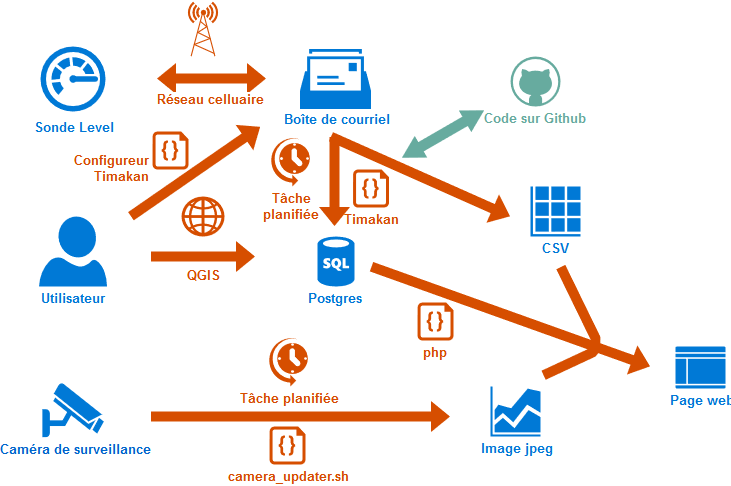

The diagram above was exported from draw.io. Its source (the exported page's mxGraphModel, read from the mxfile embedded in the PNG):
<mxGraphModel dx="1010" dy="528" grid="1" gridSize="10" guides="1" tooltips="1" connect="1" arrows="1" fold="1" page="1" pageScale="1" pageWidth="850" pageHeight="1100" math="0" shadow="0">
  <root>
    <mxCell id="0" />
    <mxCell id="1" parent="0" />
    <mxCell id="5YWGggnzQ0eh32_ukKZn-1" value="" style="shadow=0;dashed=0;html=1;strokeColor=none;labelPosition=center;verticalLabelPosition=bottom;verticalAlign=top;align=center;shape=mxgraph.mscae.cloud.monitor;fillColor=#0079D6;fontColor=#0079D6;fontSize=13;fontStyle=1" parent="1" vertex="1">
      <mxGeometry x="70" y="70" width="65" height="65" as="geometry" />
    </mxCell>
    <mxCell id="5YWGggnzQ0eh32_ukKZn-2" value="&lt;div style=&quot;font-size: 13px;&quot;&gt;Sonde Level&lt;/div&gt;" style="text;html=1;resizable=0;points=[];autosize=1;align=center;verticalAlign=top;spacingTop=-3;fontColor=#0079D6;fontSize=13;fontStyle=1" parent="1" vertex="1">
      <mxGeometry x="62.5" y="142" width="80" height="20" as="geometry" />
    </mxCell>
    <mxCell id="5YWGggnzQ0eh32_ukKZn-4" value="Boîte de courriel" style="text;html=1;resizable=0;points=[];autosize=1;align=center;verticalAlign=top;spacingTop=-4;fontColor=#0079D6;fontSize=13;fontStyle=1" parent="1" vertex="1">
      <mxGeometry x="315" y="135" width="100" height="20" as="geometry" />
    </mxCell>
    <mxCell id="5YWGggnzQ0eh32_ukKZn-5" value="Postgres" style="shadow=0;dashed=0;html=1;strokeColor=none;fillColor=#0079D6;labelPosition=center;verticalLabelPosition=bottom;verticalAlign=top;align=center;shape=mxgraph.azure.sql_database;fontColor=#0079D6;fontSize=13;fontStyle=1" parent="1" vertex="1">
      <mxGeometry x="347" y="260" width="37" height="50" as="geometry" />
    </mxCell>
    <mxCell id="5YWGggnzQ0eh32_ukKZn-6" value="" style="shadow=0;dashed=0;html=1;strokeColor=none;labelPosition=center;verticalLabelPosition=bottom;verticalAlign=top;align=center;shape=mxgraph.mscae.enterprise.web;fillColor=#D64E00;fontColor=#D64E00;fontSize=13;fontStyle=1" parent="1" vertex="1">
      <mxGeometry x="211" y="220" width="43" height="40" as="geometry" />
    </mxCell>
    <mxCell id="5YWGggnzQ0eh32_ukKZn-7" value="Utilisateur" style="shadow=0;dashed=0;html=1;strokeColor=none;labelPosition=center;verticalLabelPosition=bottom;verticalAlign=top;align=center;shape=mxgraph.azure.user;fillColor=#0079D6;fontColor=#0079D6;fontSize=13;fontStyle=1" parent="1" vertex="1">
      <mxGeometry x="68.5" y="240" width="68" height="70" as="geometry" />
    </mxCell>
    <mxCell id="5YWGggnzQ0eh32_ukKZn-8" value="CSV" style="shadow=0;dashed=0;html=1;strokeColor=none;labelPosition=center;verticalLabelPosition=bottom;verticalAlign=top;align=center;shape=mxgraph.mscae.enterprise.table;fillColor=#0079D6;fontColor=#0079D6;fontSize=13;fontStyle=1" parent="1" vertex="1">
      <mxGeometry x="560" y="210" width="50" height="50" as="geometry" />
    </mxCell>
    <mxCell id="5YWGggnzQ0eh32_ukKZn-9" value="Page web" style="shadow=0;dashed=0;html=1;strokeColor=none;labelPosition=center;verticalLabelPosition=bottom;verticalAlign=top;align=center;shape=mxgraph.mscae.cloud.management_portal;fillColor=#0079D6;fontColor=#0079D6;fontSize=13;fontStyle=1" parent="1" vertex="1">
      <mxGeometry x="705" y="370" width="50" height="42" as="geometry" />
    </mxCell>
    <mxCell id="5YWGggnzQ0eh32_ukKZn-10" value="" style="shape=flexArrow;endArrow=block;html=1;fontColor=#D64E00;fillColor=#D64E00;strokeColor=none;fontSize=13;fontStyle=1;startArrow=block;" parent="1" edge="1">
      <mxGeometry width="50" height="50" relative="1" as="geometry">
        <mxPoint x="186" y="102" as="sourcePoint" />
        <mxPoint x="296" y="102" as="targetPoint" />
      </mxGeometry>
    </mxCell>
    <mxCell id="5YWGggnzQ0eh32_ukKZn-11" value="Réseau celluaire" style="text;html=1;resizable=0;points=[];align=center;verticalAlign=middle;labelBackgroundColor=#ffffff;fontColor=#D64E00;fontSize=13;fontStyle=1" parent="5YWGggnzQ0eh32_ukKZn-10" vertex="1" connectable="0">
      <mxGeometry x="-0.4286" relative="1" as="geometry">
        <mxPoint x="21" y="22" as="offset" />
      </mxGeometry>
    </mxCell>
    <mxCell id="5YWGggnzQ0eh32_ukKZn-12" value="" style="shape=flexArrow;endArrow=classic;html=1;fillColor=#D64E00;fontColor=#D64E00;strokeColor=none;fontSize=13;fontStyle=1" parent="1" edge="1">
      <mxGeometry width="50" height="50" relative="1" as="geometry">
        <mxPoint x="364" y="160" as="sourcePoint" />
        <mxPoint x="364" y="250" as="targetPoint" />
      </mxGeometry>
    </mxCell>
    <mxCell id="5YWGggnzQ0eh32_ukKZn-13" value="Tâche planifiée" style="shadow=0;dashed=0;html=1;strokeColor=none;fillColor=#D64E00;labelPosition=center;verticalLabelPosition=bottom;verticalAlign=top;align=center;shape=mxgraph.azure.scheduler;fontColor=#D64E00;fontSize=13;fontStyle=1" parent="1" vertex="1">
      <mxGeometry x="297" y="360" width="40" height="50" as="geometry" />
    </mxCell>
    <mxCell id="5YWGggnzQ0eh32_ukKZn-16" value="" style="fontColor=#0066CC;verticalAlign=top;verticalLabelPosition=bottom;labelPosition=center;align=center;html=1;outlineConnect=0;fillColor=#D64E00;strokeColor=#D64E00;gradientColor=none;gradientDirection=north;strokeWidth=5;shape=mxgraph.networks.radio_tower;fontSize=13;fontStyle=1" parent="1" vertex="1">
      <mxGeometry x="218" y="26" width="29" height="54" as="geometry" />
    </mxCell>
    <mxCell id="5YWGggnzQ0eh32_ukKZn-18" value="Image jpeg" style="shadow=0;dashed=0;html=1;strokeColor=none;labelPosition=center;verticalLabelPosition=bottom;verticalAlign=top;align=center;shape=mxgraph.mscae.general.graph;fillColor=#0079D6;fontColor=#0079D6;fontSize=13;fontStyle=1" parent="1" vertex="1">
      <mxGeometry x="520" y="410" width="50" height="50" as="geometry" />
    </mxCell>
    <mxCell id="5YWGggnzQ0eh32_ukKZn-21" value="Caméra de surveillance" style="fontColor=#0066CC;verticalAlign=top;verticalLabelPosition=bottom;labelPosition=center;align=center;html=1;outlineConnect=0;fillColor=#0079D6;strokeColor=#0079D6;gradientColor=none;gradientDirection=north;strokeWidth=2;shape=mxgraph.networks.security_camera;fontSize=13;fontStyle=1" parent="1" vertex="1">
      <mxGeometry x="72.5" y="407" width="60" height="53" as="geometry" />
    </mxCell>
    <mxCell id="5YWGggnzQ0eh32_ukKZn-22" value="Code sur Github" style="shadow=0;dashed=0;html=1;strokeColor=none;fillColor=#67AB9F;labelPosition=center;verticalLabelPosition=bottom;verticalAlign=top;align=center;shape=mxgraph.azure.github_code;fontColor=#67AB9F;fontSize=13;fontStyle=1" parent="1" vertex="1">
      <mxGeometry x="540" y="80" width="50" height="50" as="geometry" />
    </mxCell>
    <mxCell id="5YWGggnzQ0eh32_ukKZn-23" value="&lt;div style=&quot;font-size: 13px;&quot;&gt;php&lt;/div&gt;" style="shadow=0;dashed=0;html=1;strokeColor=none;labelPosition=center;verticalLabelPosition=bottom;verticalAlign=top;align=center;shape=mxgraph.azure.code_file;fillColor=#D64E00;fontColor=#D64E00;fontSize=13;fontStyle=1" parent="1" vertex="1">
      <mxGeometry x="447" y="326" width="36" height="38" as="geometry" />
    </mxCell>
    <mxCell id="5YWGggnzQ0eh32_ukKZn-24" value="" style="shape=flexArrow;endArrow=classic;html=1;fontColor=#D64E00;fillColor=#D64E00;strokeColor=none;fontSize=13;fontStyle=1" parent="1" edge="1">
      <mxGeometry width="50" height="50" relative="1" as="geometry">
        <mxPoint x="180" y="280" as="sourcePoint" />
        <mxPoint x="285" y="280" as="targetPoint" />
      </mxGeometry>
    </mxCell>
    <mxCell id="5YWGggnzQ0eh32_ukKZn-25" value="&lt;div style=&quot;font-size: 13px;&quot;&gt;QGIS&lt;/div&gt;" style="text;html=1;resizable=0;points=[];align=center;verticalAlign=middle;labelBackgroundColor=#ffffff;fontColor=#D64E00;fontSize=13;fontStyle=1" parent="5YWGggnzQ0eh32_ukKZn-24" vertex="1" connectable="0">
      <mxGeometry x="-0.4286" relative="1" as="geometry">
        <mxPoint x="22.5" y="20" as="offset" />
      </mxGeometry>
    </mxCell>
    <mxCell id="5YWGggnzQ0eh32_ukKZn-27" value="" style="shadow=0;dashed=0;html=1;strokeColor=none;fillColor=#0079D6;labelPosition=center;verticalLabelPosition=bottom;verticalAlign=top;outlineConnect=0;align=center;shape=mxgraph.office.concepts.mailbox;fontColor=#0079D6;fontSize=13;fontStyle=1" parent="1" vertex="1">
      <mxGeometry x="329.5" y="72.5" width="71" height="60" as="geometry" />
    </mxCell>
    <mxCell id="5YWGggnzQ0eh32_ukKZn-34" value="" style="shape=flexArrow;endArrow=classic;html=1;fontColor=#D64E00;fillColor=#D64E00;strokeColor=none;fontSize=13;fontStyle=1" parent="1" edge="1">
      <mxGeometry width="50" height="50" relative="1" as="geometry">
        <mxPoint x="179.9999999999999" y="440" as="sourcePoint" />
        <mxPoint x="480" y="440" as="targetPoint" />
      </mxGeometry>
    </mxCell>
    <mxCell id="5YWGggnzQ0eh32_ukKZn-36" value="&lt;div style=&quot;font-size: 13px;&quot;&gt;Tâche&lt;/div&gt;&lt;div style=&quot;font-size: 13px;&quot;&gt;planifiée&lt;/div&gt;" style="shadow=0;dashed=0;html=1;strokeColor=none;fillColor=#D64E00;labelPosition=center;verticalLabelPosition=bottom;verticalAlign=top;align=center;shape=mxgraph.azure.scheduler;fontColor=#D64E00;fontSize=13;fontStyle=1" parent="1" vertex="1">
      <mxGeometry x="299" y="160" width="40" height="50" as="geometry" />
    </mxCell>
    <mxCell id="5YWGggnzQ0eh32_ukKZn-37" value="camera_updater.sh" style="shadow=0;dashed=0;html=1;strokeColor=none;labelPosition=center;verticalLabelPosition=bottom;verticalAlign=top;align=center;shape=mxgraph.azure.code_file;fillColor=#D64E00;fontColor=#D64E00;fontSize=13;fontStyle=1" parent="1" vertex="1">
      <mxGeometry x="299" y="450" width="36" height="38" as="geometry" />
    </mxCell>
    <mxCell id="5YWGggnzQ0eh32_ukKZn-38" value="" style="shape=flexArrow;endArrow=classic;html=1;fontColor=#D64E00;fillColor=#D64E00;strokeColor=none;fontSize=13;fontStyle=1" parent="1" edge="1">
      <mxGeometry width="50" height="50" relative="1" as="geometry">
        <mxPoint x="360" y="160" as="sourcePoint" />
        <mxPoint x="540" y="240" as="targetPoint" />
      </mxGeometry>
    </mxCell>
    <mxCell id="5YWGggnzQ0eh32_ukKZn-43" value="" style="html=1;shadow=0;dashed=0;align=center;verticalAlign=middle;shape=mxgraph.arrows2.twoWayArrow;dy=0.57;dx=22.06;strokeColor=none;strokeWidth=2;fillColor=#67AB9F;fontColor=#67AB9F;rotation=-30;fontSize=13;fontStyle=1" parent="1" vertex="1">
      <mxGeometry x="425" y="145" width="95" height="25" as="geometry" />
    </mxCell>
    <mxCell id="5YWGggnzQ0eh32_ukKZn-46" value="" style="shape=flexArrow;endArrow=classic;html=1;fontColor=#D64E00;fillColor=#D64E00;strokeColor=none;fontSize=13;fontStyle=1" parent="1" edge="1">
      <mxGeometry width="50" height="50" relative="1" as="geometry">
        <mxPoint x="400.4999999999999" y="290" as="sourcePoint" />
        <mxPoint x="680" y="390" as="targetPoint" />
      </mxGeometry>
    </mxCell>
    <mxCell id="5YWGggnzQ0eh32_ukKZn-48" value="" style="html=1;shadow=0;dashed=0;align=center;verticalAlign=middle;shape=mxgraph.arrows2.arrow;dy=0;dx=10;notch=0;strokeColor=none;strokeWidth=2;fillColor=#D64E00;fontColor=#67AB9F;rotation=-25;fontSize=13;fontStyle=1" parent="1" vertex="1">
      <mxGeometry x="570" y="380" width="65" height="10" as="geometry" />
    </mxCell>
    <mxCell id="5YWGggnzQ0eh32_ukKZn-50" value="" style="html=1;shadow=0;dashed=0;align=center;verticalAlign=middle;shape=mxgraph.arrows2.arrow;dy=0;dx=10;notch=0;strokeColor=none;strokeWidth=2;fillColor=#D64E00;fontColor=#67AB9F;rotation=64;fontSize=13;fontStyle=1" parent="1" vertex="1">
      <mxGeometry x="565" y="326" width="90" height="10" as="geometry" />
    </mxCell>
    <mxCell id="5YWGggnzQ0eh32_ukKZn-51" value="Timakan" style="shadow=0;dashed=0;html=1;strokeColor=none;labelPosition=center;verticalLabelPosition=bottom;verticalAlign=top;align=center;shape=mxgraph.azure.code_file;fillColor=#D64E00;fontColor=#D64E00;fontSize=13;fontStyle=1" parent="1" vertex="1">
      <mxGeometry x="382.5" y="193" width="36" height="38" as="geometry" />
    </mxCell>
    <mxCell id="SNogG7-dPWyW43zyZYLv-1" value="" style="shape=flexArrow;endArrow=classic;html=1;fillColor=#D64E00;fontColor=#D64E00;strokeColor=none;fontSize=13;fontStyle=1" edge="1" parent="1">
      <mxGeometry width="50" height="50" relative="1" as="geometry">
        <mxPoint x="160" y="240" as="sourcePoint" />
        <mxPoint x="290" y="150" as="targetPoint" />
      </mxGeometry>
    </mxCell>
    <mxCell id="SNogG7-dPWyW43zyZYLv-2" value="" style="shadow=0;dashed=0;html=1;strokeColor=none;labelPosition=center;verticalLabelPosition=bottom;verticalAlign=top;align=center;shape=mxgraph.azure.code_file;fillColor=#D64E00;fontColor=#D64E00;fontSize=13;fontStyle=1" vertex="1" parent="1">
      <mxGeometry x="182" y="155" width="36" height="38" as="geometry" />
    </mxCell>
    <mxCell id="SNogG7-dPWyW43zyZYLv-4" value="&lt;div&gt;Configureur&lt;/div&gt;&lt;div&gt;Timakan&lt;/div&gt;" style="text;html=1;fontColor=#D64E00;fontSize=13;fontStyle=1;align=right;" vertex="1" parent="1">
      <mxGeometry x="90" y="172" width="90" height="40" as="geometry" />
    </mxCell>
  </root>
</mxGraphModel>